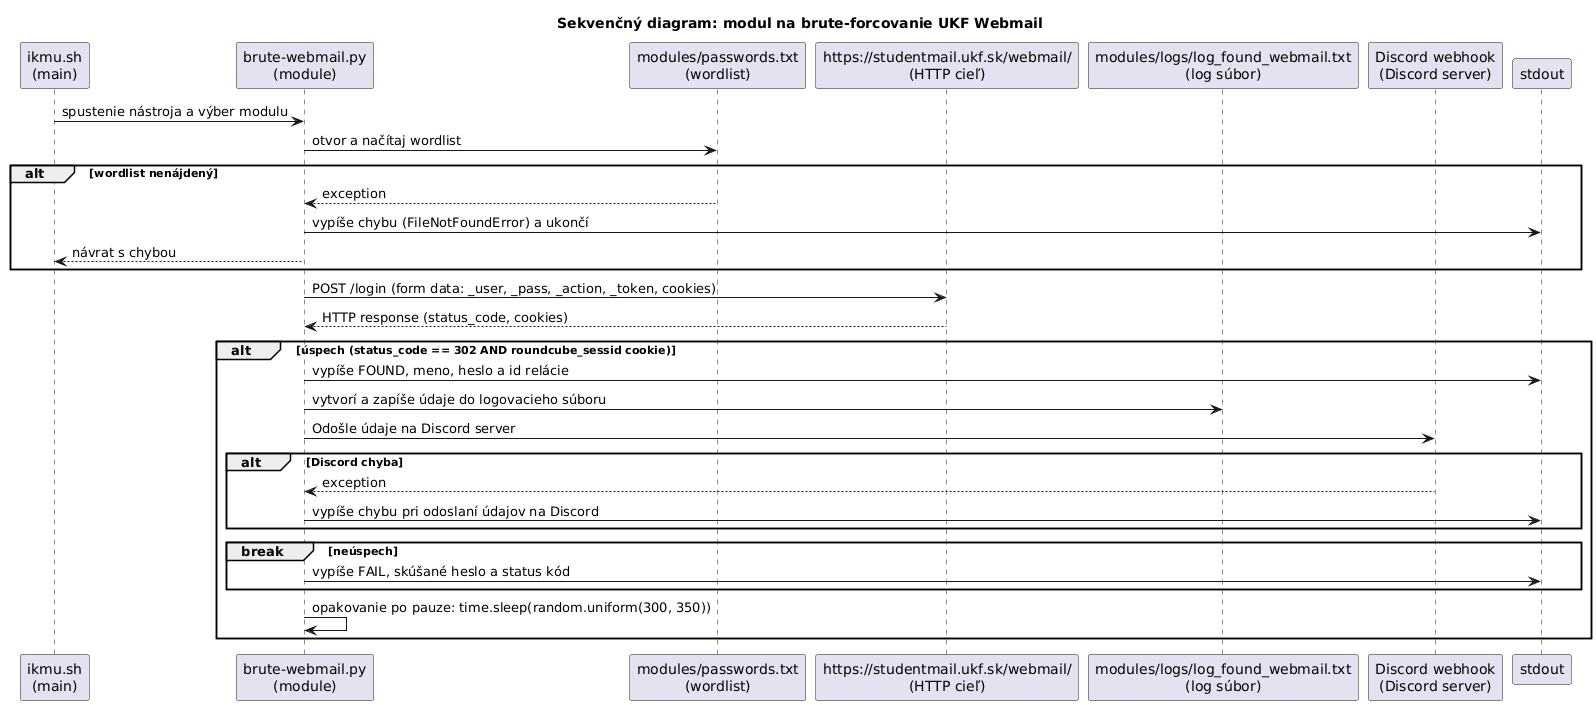

The diagram above was rendered by PlantUML. Its source (embedded in the PNG):
@startuml
title Sekvenčný diagram: modul na brute-forcovanie UKF Webmail

participant "ikmu.sh\n(main)" as IKMU
participant "brute-webmail.py\n(module)" as brute_module
participant "modules/passwords.txt\n(wordlist)" as Wordlist
participant "https://studentmail.ukf.sk/webmail/\n(HTTP cieľ)" as Webmail
participant "modules/logs/log_found_webmail.txt\n(log súbor)" as LogFile
participant "Discord webhook\n(Discord server)" as Discord
participant "stdout" as Console

IKMU -> brute_module : spustenie nástroja a výber modulu

brute_module -> Wordlist : otvor a načítaj wordlist
alt wordlist nenájdený
  Wordlist --> brute_module : exception
  brute_module -> Console : vypíše chybu (FileNotFoundError) a ukončí
  brute_module --> IKMU : návrat s chybou
end

  brute_module -> Webmail : POST /login (form data: _user, _pass, _action, _token, cookies)
  Webmail --> brute_module : HTTP response (status_code, cookies)

  alt úspech (status_code == 302 AND roundcube_sessid cookie)
    brute_module -> Console : vypíše FOUND, meno, heslo a id relácie
    brute_module -> LogFile : vytvorí a zapíše údaje do logovacieho súboru
    brute_module -> Discord : Odošle údaje na Discord server
    alt Discord chyba
      Discord --> brute_module : exception
      brute_module -> Console : vypíše chybu pri odoslaní údajov na Discord
    end
    break neúspech
    brute_module -> Console : vypíše FAIL, skúšané heslo a status kód
  end

  brute_module -> brute_module : opakovanie po pauze: time.sleep(random.uniform(300, 350))
end
@enduml